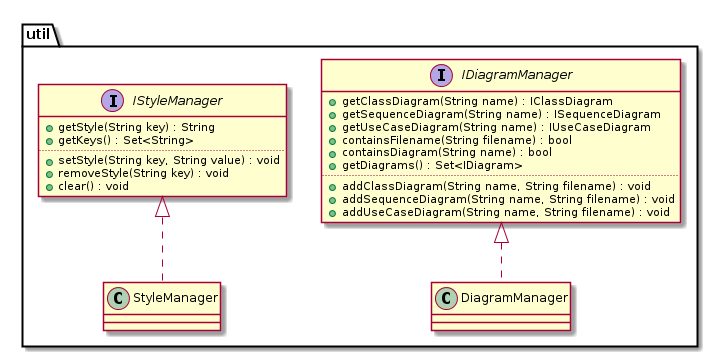

The diagram above was rendered by PlantUML. Its source (embedded in the PNG):
@startuml
package util {
interface IDiagramManager {
	+getClassDiagram(String name) : IClassDiagram
	+getSequenceDiagram(String name) : ISequenceDiagram
	+getUseCaseDiagram(String name) : IUseCaseDiagram
	+containsFilename(String filename) : bool
	+containsDiagram(String name) : bool
	+getDiagrams() : Set<IDiagram>
	..
	+addClassDiagram(String name, String filename) : void
	+addSequenceDiagram(String name, String filename) : void
	+addUseCaseDiagram(String name, String filename) : void
}

class DiagramManager implements IDiagramManager {
}

' ---------------------------- '
' Boites de style              '
' ---------------------------- '
interface IStyleManager {
	+getStyle(String key) : String
	+getKeys() : Set<String>
	..
	+setStyle(String key, String value) : void
	+removeStyle(String key) : void
	+clear() : void
}

class StyleManager implements IStyleManager {
}
}
@enduml